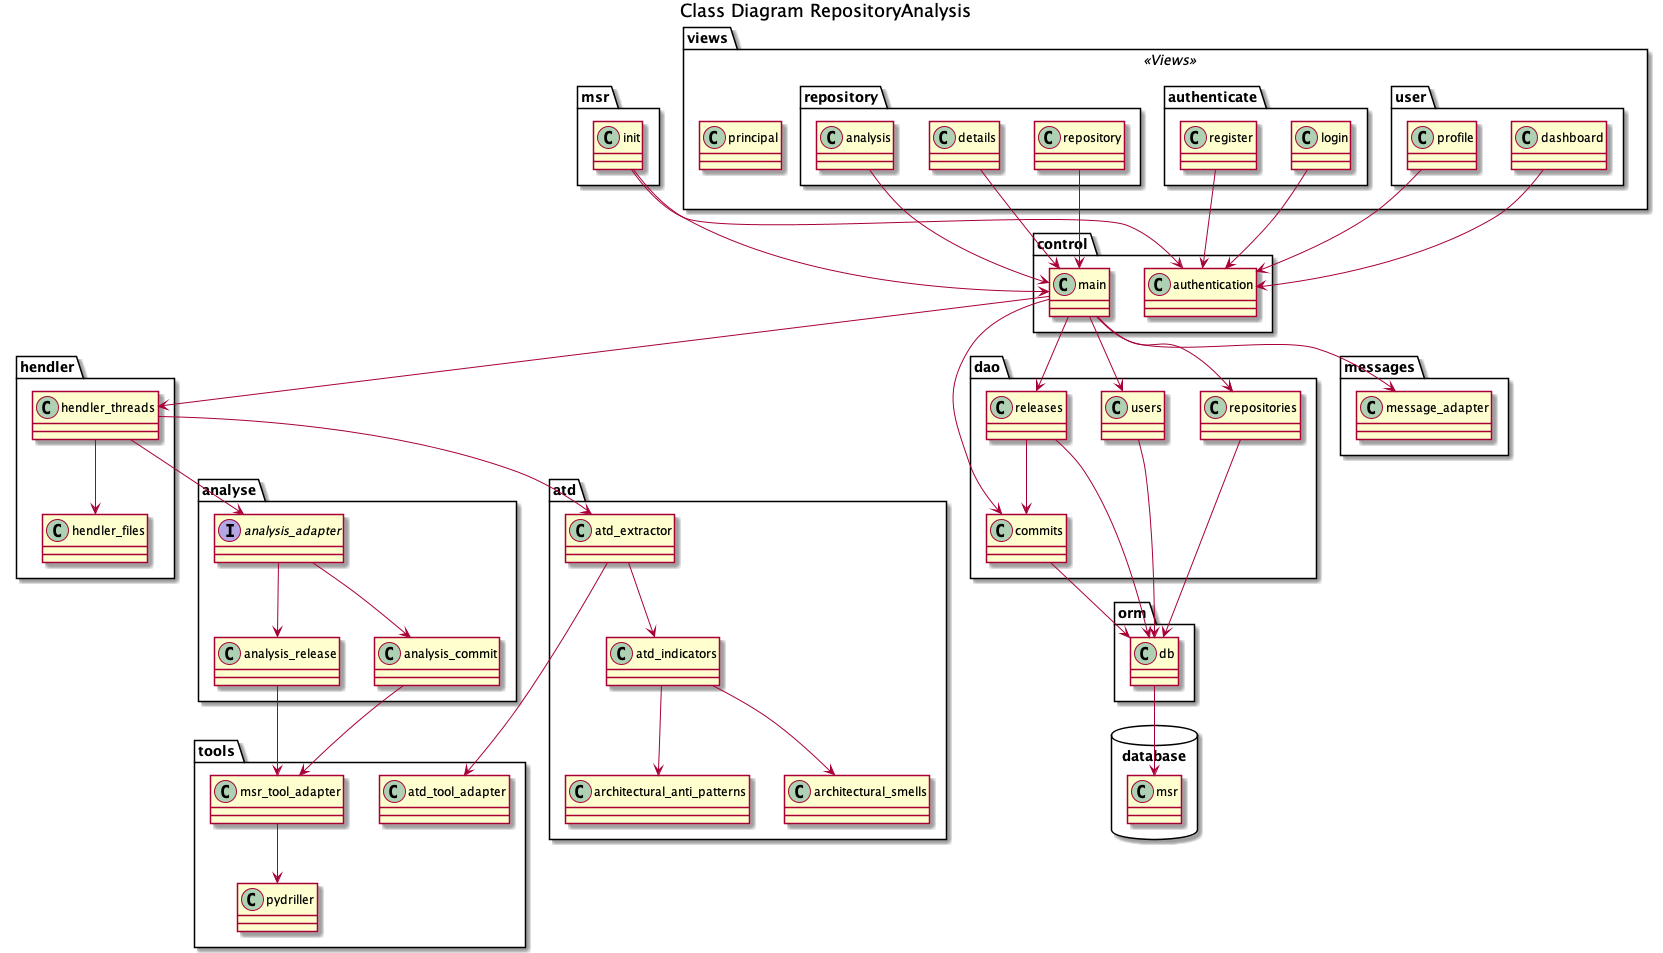

The diagram above was rendered by PlantUML. Its source (embedded in the PNG):
@startuml
title Class Diagram RepositoryAnalysis

package msr <<Folder>> {
  class init
}

package control <<Folder>> {
  class main
  class authentication
}

package hendler <<Folder>> {
  class hendler_threads
  class hendler_files
}

package dao <<Folder>> {
  class user
  class repository
  class users
  class repositories
  class commits
  class releases
}

package orm <<Folder>> {
  class db
}

package database <<Database>> {
  class msr
}

package messages <<Folder>> {
  class message_adapter
}

package views <<Views>> {
  package repository <<Folder>> {
    class "repository" as repository_ui
    class "details" as details_ui
    class "analysis" as analysis_ui
  }

  package user <<Folder>>{
    class dashboard
    class profile
  }

  package authenticate <<Folder>> {
    class login
    class register
  }
  
  class principal
}

package analyse <<Folder>>{
    class analysis_commit
    class analysis_release
    interface analysis_adapter
}

package tools <<Folder>>{
  class msr_tool_adapter
  class atd_tool_adapter
  class pydriller
}

package atd <<Folder>>{
  class atd_extractor
  class atd_indicators
  class architectural_smells
  class architectural_anti_patterns  
}

init --> main
init --> authentication

analysis_ui --> main
details_ui --> main
repository_ui --> main
login --> authentication 
register --> authentication
profile --> authentication
dashboard --> authentication

main --> repositories
main --> users
main --> releases
main --> commits
releases --> commits
main --> hendler_threads
main --> message_adapter

hendler_threads --> hendler_files
hendler_threads --> analysis_adapter
analysis_adapter --> analysis_release
analysis_adapter --> analysis_commit
hendler_threads --> atd_extractor
atd_extractor --> atd_indicators
atd_indicators --> architectural_smells
atd_indicators --> architectural_anti_patterns
atd_extractor --> atd_tool_adapter

analysis_release --> msr_tool_adapter
analysis_commit --> msr_tool_adapter
msr_tool_adapter --> pydriller

users --> db
repositories --> db
releases --> db
commits --> db
db --> msr

@enduml